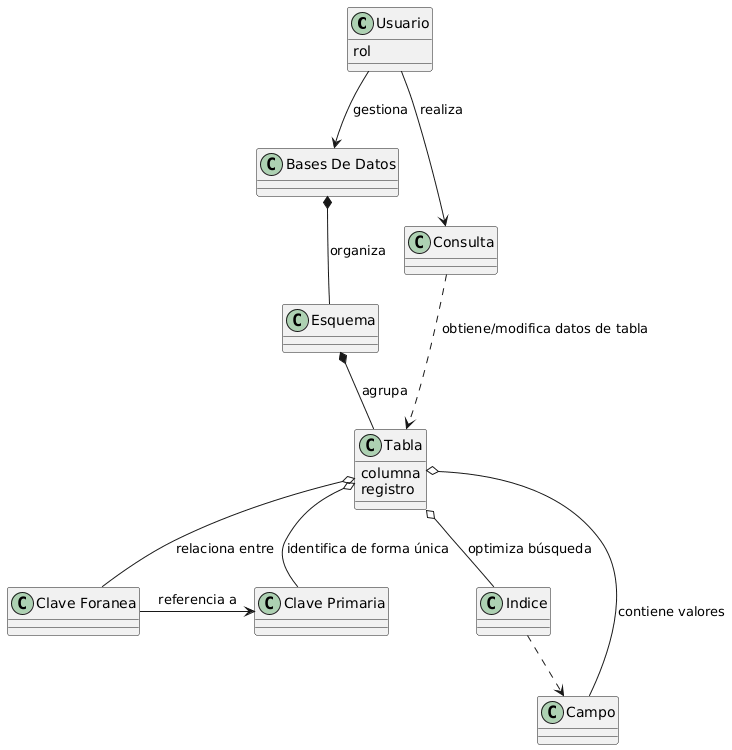

The diagram above was rendered by PlantUML. Its source (embedded in the PNG):
@startuml
' Definición de las Clases
class Usuario {
    rol
}

class "Bases De Datos" as BD

class Esquema

class Tabla {
    columna
    registro
}

class Consulta
class Indice
class Campo

class "Clave Foranea" as FK
class "Clave Primaria" as PK

' Definición de las Relaciones

Usuario --> BD : gestiona
Usuario --> Consulta : realiza

BD *-- Esquema : organiza

Esquema *-- Tabla : agrupa

Consulta ..> Tabla : obtiene/modifica datos de tabla

Tabla o-- Indice : optimiza búsqueda
Tabla o-- Campo : contiene valores

' Conectamos Tabla hacia abajo con ambas claves
Tabla o-- FK : relaciona entre
Tabla o-- PK : identifica de forma única

' --- CAMBIO CLAVE ---

FK -right-> PK : referencia a

Indice ..> Campo
@enduml